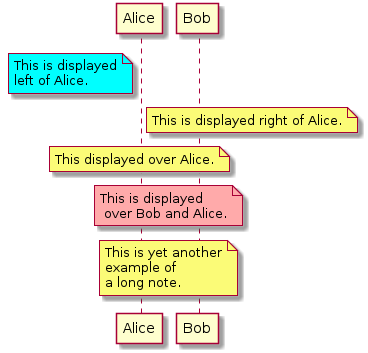

The diagram above was rendered by PlantUML. Its source (embedded in the PNG):
@startuml
participant Alice
participant Bob
note left of Alice #aqua
This is displayed
left of Alice.
end note

note right of Alice: This is displayed right of Alice.

note over Alice: This displayed over Alice.

note over Alice, Bob #FFAAAA: This is displayed\n over Bob and Alice.

note over Bob, Alice
This is yet another
example of
a long note.
end note
@enduml